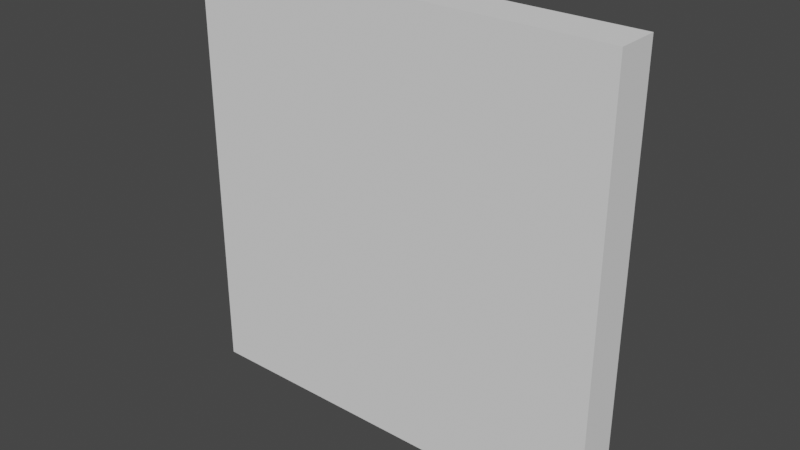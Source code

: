 # Source: Floor.blend  (saved by Blender 2.92.15; exported with 4.5.12 LTS)
import bpy
from mathutils import Matrix  # noqa: F401  (used for matrix-valued properties, if any)

bpy.ops.wm.read_factory_settings(use_empty=True)
scene = bpy.context.scene
scene.name = 'Scene'

# ---- world
world_world = bpy.data.worlds.new('World'); scene.world = world_world
world_world.use_nodes = True; world_world.node_tree.nodes.clear()
_N = world_world.node_tree.nodes; _L = world_world.node_tree.links
n0 = _N.new('ShaderNodeOutputWorld'); n0.name = 'World Output'; n0.location = (300, 300)
n1 = _N.new('ShaderNodeBackground'); n1.name = 'Background'; n1.location = (10, 300)
n1.inputs[0].default_value = (0.05088, 0.05088, 0.05088, 1.0)
_L.new(n1.outputs[0], n0.inputs[0])
n0.is_active_output = True
world_world.color = (0.05088, 0.05088, 0.05088)
world_world.use_sun_shadow = False
world_world.sun_shadow_jitter_overblur = 0.0

# ---- meshes
me_cube_002 = bpy.data.meshes.new('Cube.002')
me_cube_002.from_pydata([(-0.5, -0.05, 0.5), (-0.5, 0.05, 0.5), (-0.5, -0.05, -0.5), (-0.5, 0.05, -0.5), (0.5, -0.05, 0.5), (0.5, 0.05, 0.5), (0.5, -0.05, -0.5), (0.5, 0.05, -0.5)], [], [(0, 1, 3, 2), (2, 3, 7, 6), (6, 7, 5, 4), (4, 5, 1, 0), (2, 6, 4, 0), (7, 3, 1, 5)])
_uv = me_cube_002.uv_layers.new(name='UVMap')
_uv.uv.foreach_set('vector', [0.4875, 0.0, 0.5125, 0.0, 0.5125, 0.25, 0.4875, 0.25, 0.4875, 0.25, 0.5125, 0.25, 0.5125, 0.5, 0.4875, 0.5, 0.4875, 0.5, 0.5125, 0.5, 0.5125, 0.75, 0.4875, 0.75, 0.4875, 0.75, 0.5125, 0.75, 0.5125, 1.0, 0.4875, 1.0, 0.125, 0.5, 0.375, 0.5, 0.375, 0.75, 0.125, 0.75, 0.625, 0.5, 0.875, 0.5, 0.875, 0.75, 0.625, 0.75])
me_cube_002.use_remesh_fix_poles = True
me_cube_002.use_remesh_preserve_attributes = False
me_cube_002.use_mirror_vertex_groups = False
me_cube_002.update()

# ---- objects
ob_floor = bpy.data.objects.new('Floor', me_cube_002)

# ---- transforms, parenting, visibility, modifiers, constraints
ob_floor.location = (0.0, 0.0, 0.0)
ob_floor.lineart.crease_threshold = 0.0

# ---- collection membership
scene.collection.objects.link(ob_floor)

# ---- scene / render settings (as saved in the file)
scene.frame_start = 1; scene.frame_end = 250; scene.frame_set(1)
scene.render.engine = 'BLENDER_EEVEE_NEXT'
scene.cycles.use_denoising = False
scene.cycles.samples = 128
scene.cycles.sampling_pattern = 'TABULATED_SOBOL'
scene.cycles.use_adaptive_sampling = False
scene.cycles.use_light_tree = False
scene.view_settings.view_transform = 'Filmic'
bpy.context.view_layer.update()

# ---- added for rendering (the .blend has no active camera and no usable light): camera, sun
cam_auto = bpy.data.cameras.new('AutoCamera')
cam_auto.lens = 50.0
cam_auto.sensor_width = 36.0
cam_auto.clip_end = 1000.0
ob_auto_camera = bpy.data.objects.new('AutoCamera', cam_auto)
scene.collection.objects.link(ob_auto_camera)
ob_auto_camera.location = (1.31173, -1.57408, 1.04939)
ob_auto_camera.rotation_euler = (1.09748, -7.21219e-08, 0.694738)
scene.camera = ob_auto_camera
light_auto_sun = bpy.data.lights.new('AutoSun', 'SUN')
light_auto_sun.energy = 3.0
light_auto_sun.angle = 0.0523599
ob_auto_sun = bpy.data.objects.new('AutoSun', light_auto_sun)
scene.collection.objects.link(ob_auto_sun)
ob_auto_sun.rotation_euler = (0.872665, 0.174533, 0.523599)
bpy.context.view_layer.update()
